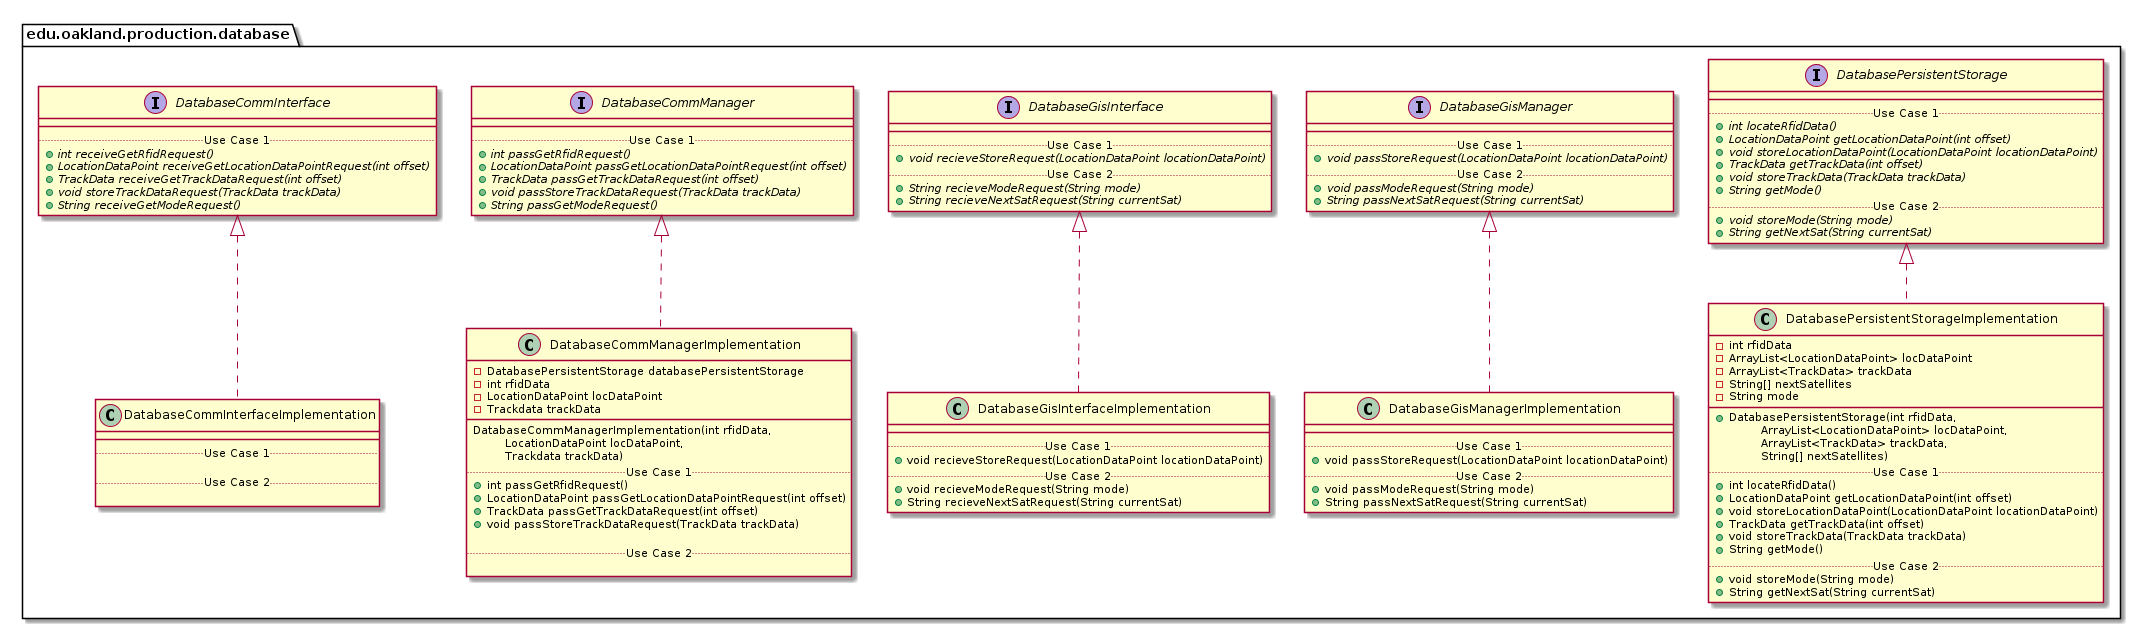

The diagram above was rendered by PlantUML. Its source (embedded in the PNG):
@startuml DatabaseProductionPackage_InternalDependencies

package edu.oakland.production.database {
    
}


package edu.oakland.production.database {
    interface DatabaseCommInterface {
        __
        .. Use Case 1 ..
        {abstract} + int receiveGetRfidRequest()
        {abstract} + LocationDataPoint receiveGetLocationDataPointRequest(int offset)
        {abstract} + TrackData receiveGetTrackDataRequest(int offset)
        {abstract} + void storeTrackDataRequest(TrackData trackData)
        {abstract} + String receiveGetModeRequest()
    }
}


package edu.oakland.production.database {
    interface DatabaseCommManager {
        __
        .. Use Case 1 ..
        {abstract} + int passGetRfidRequest()
        {abstract} + LocationDataPoint passGetLocationDataPointRequest(int offset)
        {abstract} + TrackData passGetTrackDataRequest(int offset)
        {abstract} + void passStoreTrackDataRequest(TrackData trackData)
        {abstract} + String passGetModeRequest()
    }
}


package edu.oakland.production.database {
    interface DatabaseGisInterface {
        __
        .. Use Case 1 ..
        {abstract} + void recieveStoreRequest(LocationDataPoint locationDataPoint)
        .. Use Case 2 ..
        {abstract} + String recieveModeRequest(String mode)
        {abstract} + String recieveNextSatRequest(String currentSat)
    }
}


package edu.oakland.production.database {
    interface DatabaseGisManager {
        __
        .. Use Case 1 ..
        {abstract} + void passStoreRequest(LocationDataPoint locationDataPoint)
        .. Use Case 2 ..
        {abstract} + void passModeRequest(String mode)
        {abstract} + String passNextSatRequest(String currentSat)
    }
}


package edu.oakland.production.database {
    interface DatabasePersistentStorage {
        __
        .. Use Case 1 ..
        {abstract} + int locateRfidData()
        {abstract} + LocationDataPoint getLocationDataPoint(int offset)
        {abstract} + void storeLocationDataPoint(LocationDataPoint locationDataPoint)
        {abstract} + TrackData getTrackData(int offset)
        {abstract} + void storeTrackData(TrackData trackData)
        {abstract} + String getMode()
        .. Use Case 2 ..
        {abstract} + void storeMode(String mode)
        {abstract} + String getNextSat(String currentSat)
    }
}


package edu.oakland.production.database {
    class DatabaseCommInterfaceImplementation {
        __
        .. Use Case 1 ..

        .. Use Case 2 ..

    }
}


DatabaseCommInterfaceImplementation .up.|> DatabaseCommInterface

package edu.oakland.production.database {
    class DatabaseCommManagerImplementation {
        - DatabasePersistentStorage databasePersistentStorage
        - int rfidData
        - LocationDataPoint locDataPoint
        - Trackdata trackData
        __
        DatabaseCommManagerImplementation(int rfidData,
         \tLocationDataPoint locDataPoint,
         \tTrackdata trackData)
        .. Use Case 1 ..
        + int passGetRfidRequest()
        + LocationDataPoint passGetLocationDataPointRequest(int offset)
        + TrackData passGetTrackDataRequest(int offset)
        + void passStoreTrackDataRequest(TrackData trackData)

        .. Use Case 2 ..

    }
}


DatabaseCommManagerImplementation .up.|> DatabaseCommManager

package edu.oakland.production.database {
    class DatabaseGisInterfaceImplementation {
        __
        .. Use Case 1 ..
        + void recieveStoreRequest(LocationDataPoint locationDataPoint)
        .. Use Case 2 ..
        + void recieveModeRequest(String mode)
        + String recieveNextSatRequest(String currentSat)
    }
}


DatabaseGisInterfaceImplementation .up.|> DatabaseGisInterface

package edu.oakland.production.database {
    class DatabaseGisManagerImplementation {
        __
        .. Use Case 1 ..
        + void passStoreRequest(LocationDataPoint locationDataPoint)
        .. Use Case 2 ..
        + void passModeRequest(String mode)
        + String passNextSatRequest(String currentSat)
    }
}


DatabaseGisManagerImplementation .up.|> DatabaseGisManager

package edu.oakland.production.database {
    class DatabasePersistentStorageImplementation {
        - int rfidData
        - ArrayList<LocationDataPoint> locDataPoint
        - ArrayList<TrackData> trackData
        - String[] nextSatellites
        - String mode
        __
        + DatabasePersistentStorage(int rfidData, 
        \tArrayList<LocationDataPoint> locDataPoint, 
        \tArrayList<TrackData> trackData, 
        \tString[] nextSatellites)
        .. Use Case 1 ..
        + int locateRfidData()
        + LocationDataPoint getLocationDataPoint(int offset)
        + void storeLocationDataPoint(LocationDataPoint locationDataPoint)
        + TrackData getTrackData(int offset)
        + void storeTrackData(TrackData trackData)
        + String getMode()
        .. Use Case 2 ..
        + void storeMode(String mode)
        + String getNextSat(String currentSat)
    }
}


DatabasePersistentStorageImplementation .up.|> DatabasePersistentStorage

@enduml